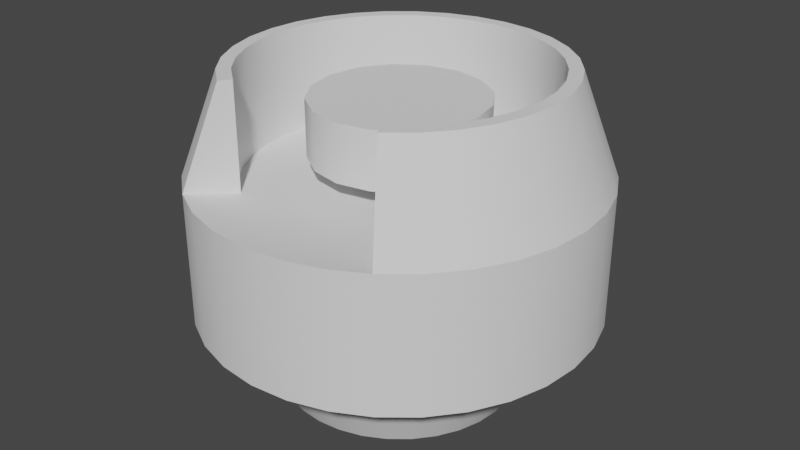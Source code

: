 # Source: flied_bot.blend  (saved by Blender 2.93.20; exported with 4.5.12 LTS)
import bpy
from mathutils import Matrix  # noqa: F401  (used for matrix-valued properties, if any)

bpy.ops.wm.read_factory_settings(use_empty=True)
scene = bpy.context.scene
scene.name = 'Scene'

# ---- collections
col_collection = bpy.data.collections.new('Collection'); scene.collection.children.link(col_collection)

# ---- node groups
ng_auto_smooth = bpy.data.node_groups.new('Auto Smooth', 'GeometryNodeTree')
_s = ng_auto_smooth.interface.new_socket(name='Geometry', in_out='OUTPUT', socket_type='NodeSocketGeometry')
_s = ng_auto_smooth.interface.new_socket(name='Geometry', in_out='INPUT', socket_type='NodeSocketGeometry')
_s = ng_auto_smooth.interface.new_socket(name='Angle', in_out='INPUT', socket_type='NodeSocketFloat')
_s.subtype = 'ANGLE'
_s.min_value = 0.0
_s.max_value = 3.142
ng_auto_smooth.is_modifier = True
_N = ng_auto_smooth.nodes; _L = ng_auto_smooth.links
n0 = _N.new('NodeGroupOutput'); n0.name = 'Group Output'; n0.location = (480, -100)
n1 = _N.new('NodeGroupInput'); n1.name = 'Group Input'; n1.location = (-420, -300)
n2 = _N.new('NodeGroupInput'); n2.name = 'Group Input.001'; n2.location = (-60, -100)
n3 = _N.new('GeometryNodeSetShadeSmooth'); n3.name = 'Set Shade Smooth'; n3.location = (120, -100)
n3.domain = 'EDGE'
n4 = _N.new('GeometryNodeSetShadeSmooth'); n4.name = 'Set Shade Smooth.001'; n4.location = (300, -100)
n5 = _N.new('GeometryNodeInputMeshEdgeAngle'); n5.name = 'Edge Angle'; n5.location = (-420, -220)
n6 = _N.new('GeometryNodeInputEdgeSmooth'); n6.name = 'Is Edge Smooth'; n6.location = (-60, -160)
n7 = _N.new('GeometryNodeInputShadeSmooth'); n7.name = 'Is Face Smooth'; n7.location = (-240, -340)
n8 = _N.new('FunctionNodeBooleanMath'); n8.name = 'Boolean Math'; n8.location = (-60, -220)
n9 = _N.new('FunctionNodeCompare'); n9.name = 'Compare'; n9.location = (-240, -180)
n9.operation = 'LESS_EQUAL'
_L.new(n5.outputs[0], n9.inputs[0])
_L.new(n4.outputs[0], n0.inputs[0])
_L.new(n1.outputs[1], n9.inputs[1])
_L.new(n9.outputs[0], n8.inputs[0])
_L.new(n7.outputs[0], n8.inputs[1])
_L.new(n2.outputs[0], n3.inputs[0])
_L.new(n6.outputs[0], n3.inputs[1])
_L.new(n3.outputs[0], n4.inputs[0])
_L.new(n8.outputs[0], n3.inputs[2])
n0.is_active_output = True

# ---- world
world_world = bpy.data.worlds.new('World'); scene.world = world_world
world_world.use_nodes = True; world_world.node_tree.nodes.clear()
_N = world_world.node_tree.nodes; _L = world_world.node_tree.links
n0 = _N.new('ShaderNodeOutputWorld'); n0.name = 'World Output'; n0.location = (300, 300)
n1 = _N.new('ShaderNodeBackground'); n1.name = 'Background'; n1.location = (10, 300)
n1.inputs[0].default_value = (0.05088, 0.05088, 0.05088, 1.0)
_L.new(n1.outputs[0], n0.inputs[0])
n0.is_active_output = True
world_world.color = (0.05088, 0.05088, 0.05088)
world_world.use_sun_shadow = False
world_world.sun_shadow_jitter_overblur = 0.0

# ---- meshes
me_cylinder = bpy.data.meshes.new('Cylinder')
me_cylinder.from_pydata([(1.711e-08, 0.25, -0.3095), (1.711e-08, 0.25, -0.1401), (0.04877, 0.2452, -0.3095), (0.04877, 0.2452, -0.1401), (0.09567, 0.231, -0.3095), (0.09567, 0.231, -0.1401), (0.1389, 0.2079, -0.3095), (0.1389, 0.2079, -0.1401), (0.1768, 0.1768, -0.3095), (0.1768, 0.1768, -0.1401), (0.2079, 0.1389, -0.3095), (0.2079, 0.1389, -0.1401), (0.231, 0.09567, -0.3095), (0.231, 0.09567, -0.1401), (0.2452, 0.04877, -0.3095), (0.2452, 0.04877, -0.1401), (0.25, -1.512e-08, -0.3095), (0.25, -1.512e-08, -0.1401), (0.2452, -0.04877, -0.3095), (0.2452, -0.04877, -0.1401), (0.231, -0.09567, -0.3095), (0.231, -0.09567, -0.1401), (0.2079, -0.1389, -0.3095), (0.2079, -0.1389, -0.1401), (0.1768, -0.1768, -0.3095), (0.1768, -0.1768, -0.1401), (0.1389, -0.2079, -0.3095), (0.1389, -0.2079, -0.1401), (0.09567, -0.231, -0.3095), (0.09567, -0.231, -0.1401), (0.04877, -0.2452, -0.3095), (0.04877, -0.2452, -0.1401), (-4.743e-09, -0.25, -0.3095), (-4.743e-09, -0.25, -0.1401), (-0.04877, -0.2452, -0.3095), (-0.04877, -0.2452, -0.1401), (-0.09567, -0.231, -0.3095), (-0.09567, -0.231, -0.1401), (-0.1389, -0.2079, -0.3095), (-0.1389, -0.2079, -0.1401), (-0.1768, -0.1768, -0.3095), (-0.1768, -0.1768, -0.1401), (-0.2079, -0.1389, -0.3095), (-0.2079, -0.1389, -0.1401), (-0.231, -0.09567, -0.3095), (-0.231, -0.09567, -0.1401), (-0.2452, -0.04877, -0.3095), (-0.2452, -0.04877, -0.1401), (-0.25, -1.21e-09, -0.3095), (-0.25, -1.21e-09, -0.1401), (-0.2452, 0.04877, -0.3095), (-0.2452, 0.04877, -0.1401), (-0.231, 0.09567, -0.3095), (-0.231, 0.09567, -0.1401), (-0.2079, 0.1389, -0.3095), (-0.2079, 0.1389, -0.1401), (-0.1768, 0.1768, -0.3095), (-0.1768, 0.1768, -0.1401), (-0.1389, 0.2079, -0.3095), (-0.1389, 0.2079, -0.1401), (-0.09567, 0.231, -0.3095), (-0.09567, 0.231, -0.1401), (-0.04877, 0.2452, -0.3095), (-0.04877, 0.2452, -0.1401), (0.0395, 0.1986, -0.0133), (1.798e-08, 0.2024, -0.0133), (0.07747, 0.187, -0.0133), (0.1125, 0.1683, -0.0133), (0.1432, 0.1432, -0.0133), (0.1683, 0.1125, -0.0133), (0.187, 0.07747, -0.0133), (0.1986, 0.0395, -0.0133), (0.2024, -1.543e-08, -0.0133), (0.1986, -0.0395, -0.0133), (0.187, -0.07747, -0.0133), (0.1683, -0.1125, -0.0133), (0.1432, -0.1432, -0.0133), (0.1125, -0.1683, -0.0133), (0.07747, -0.187, -0.0133), (-0.1125, -0.1683, -0.0133), (-0.1432, -0.1432, -0.0133), (-0.1683, -0.1125, -0.0133), (-0.187, -0.07747, -0.0133), (-0.1986, -0.0395, -0.0133), (-0.2024, -4.168e-09, -0.0133), (-0.1986, 0.0395, -0.0133), (-0.187, 0.07747, -0.0133), (-0.1683, 0.1125, -0.0133), (-0.1432, 0.1432, -0.0133), (-0.1125, 0.1683, -0.0133), (-0.07747, 0.187, -0.0133), (-0.03949, 0.1986, -0.0133), (0.0362, 0.182, -0.0133), (1.768e-08, 0.1856, -0.0133), (0.07101, 0.1714, -0.0133), (0.1031, 0.1543, -0.0133), (0.1312, 0.1312, -0.0133), (0.1543, 0.1031, -0.0133), (0.1714, 0.07101, -0.0133), (0.182, 0.0362, -0.0133), (0.1856, -1.546e-08, -0.0133), (0.182, -0.0362, -0.0133), (0.1714, -0.07101, -0.0133), (0.1543, -0.1031, -0.0133), (0.1312, -0.1312, -0.0133), (0.1031, -0.1543, -0.0133), (0.06368, -0.1537, -0.0133), (-0.1031, -0.1543, -0.0133), (-0.1312, -0.1312, -0.0133), (-0.1543, -0.1031, -0.0133), (-0.1714, -0.07101, -0.0133), (-0.182, -0.0362, -0.0133), (-0.1856, -5.134e-09, -0.0133), (-0.182, 0.0362, -0.0133), (-0.1714, 0.07101, -0.0133), (-0.1543, 0.1031, -0.0133), (-0.1312, 0.1312, -0.0133), (-0.1031, 0.1543, -0.0133), (-0.07101, 0.1714, -0.0133), (-0.0362, 0.182, -0.0133), (0.0362, 0.182, -0.1476), (1.768e-08, 0.1856, -0.1476), (0.07101, 0.1714, -0.1476), (0.1031, 0.1543, -0.1476), (0.1312, 0.1312, -0.1476), (0.1543, 0.1031, -0.1476), (0.1714, 0.07101, -0.1476), (0.182, 0.0362, -0.1476), (0.1856, -1.546e-08, -0.1476), (0.182, -0.0362, -0.1476), (0.1714, -0.07101, -0.1476), (0.1543, -0.1031, -0.1476), (0.1312, -0.1312, -0.1476), (0.1031, -0.1543, -0.1476), (0.07101, -0.1714, -0.1476), (0.0362, -0.182, -0.1476), (1.458e-09, -0.1856, -0.1476), (-0.0362, -0.182, -0.1476), (-0.07101, -0.1714, -0.1476), (-0.1031, -0.1543, -0.1476), (-0.1312, -0.1312, -0.1476), (-0.1543, -0.1031, -0.1476), (-0.1714, -0.07101, -0.1476), (-0.182, -0.0362, -0.1476), (-0.1856, -5.134e-09, -0.1476), (-0.182, 0.0362, -0.1476), (-0.1714, 0.07101, -0.1476), (-0.1543, 0.1031, -0.1476), (-0.1312, 0.1312, -0.1476), (-0.1031, 0.1543, -0.1476), (-0.07101, 0.1714, -0.1476), (-0.0362, 0.182, -0.1476), (1.307e-08, 0.1072, -0.1219), (1.307e-08, 0.1072, -0.05077), (0.04101, 0.09902, -0.1219), (0.04101, 0.09902, -0.05077), (0.07579, 0.07579, -0.1219), (0.07579, 0.07579, -0.05077), (0.09902, 0.04101, -0.1219), (0.09902, 0.04101, -0.05077), (0.1072, -1.303e-08, -0.1219), (0.1072, -1.303e-08, -0.05077), (0.09902, -0.04101, -0.1219), (0.09902, -0.04101, -0.05077), (0.07579, -0.07579, -0.1219), (0.07579, -0.07579, -0.05077), (0.04101, -0.09902, -0.1219), (0.04101, -0.09902, -0.05077), (3.703e-09, -0.1072, -0.1219), (3.703e-09, -0.1072, -0.05077), (-0.04101, -0.09902, -0.1219), (-0.04101, -0.09902, -0.05077), (-0.07579, -0.07579, -0.1219), (-0.07579, -0.07579, -0.05077), (-0.09902, -0.04101, -0.1219), (-0.09902, -0.04101, -0.05077), (-0.1072, -7.071e-09, -0.1219), (-0.1072, -7.071e-09, -0.05077), (-0.09902, 0.04101, -0.1219), (-0.09902, 0.04101, -0.05077), (-0.07579, 0.07579, -0.1219), (-0.07579, 0.07579, -0.05077), (-0.04101, 0.09902, -0.1219), (-0.04101, 0.09902, -0.05077), (1.527e-08, 0.2, -0.3095), (0.03902, 0.1962, -0.3095), (0.07654, 0.1848, -0.3095), (0.1111, 0.1663, -0.3095), (0.1414, 0.1414, -0.3095), (0.1663, 0.1111, -0.3095), (0.1848, 0.07654, -0.3095), (0.1962, 0.03902, -0.3095), (0.2, -1.545e-08, -0.3095), (0.1962, -0.03902, -0.3095), (0.1848, -0.07654, -0.3095), (0.1663, -0.1111, -0.3095), (0.1414, -0.1414, -0.3095), (0.1111, -0.1663, -0.3095), (0.07654, -0.1848, -0.3095), (0.03902, -0.1962, -0.3095), (-2.211e-09, -0.2, -0.3095), (-0.03902, -0.1962, -0.3095), (-0.07654, -0.1848, -0.3095), (-0.1111, -0.1663, -0.3095), (-0.1414, -0.1414, -0.3095), (-0.1663, -0.1111, -0.3095), (-0.1848, -0.07654, -0.3095), (-0.1962, -0.03902, -0.3095), (-0.2, -4.321e-09, -0.3095), (-0.1962, 0.03902, -0.3095), (-0.1848, 0.07654, -0.3095), (-0.1663, 0.1111, -0.3095), (-0.1414, 0.1414, -0.3095), (-0.1111, 0.1663, -0.3095), (-0.07654, 0.1848, -0.3095), (-0.03902, 0.1962, -0.3095), (1.109e-08, 0.149, -0.4157), (0.02907, 0.1461, -0.4157), (0.05702, 0.1377, -0.4157), (0.08278, 0.1239, -0.4157), (0.1054, 0.1054, -0.4157), (0.1239, 0.08278, -0.4157), (0.1377, 0.05702, -0.4157), (0.1461, 0.02907, -0.4157), (0.149, -1.365e-08, -0.4157), (0.1461, -0.02907, -0.4157), (0.1377, -0.05702, -0.4157), (0.1239, -0.08278, -0.4157), (0.1054, -0.1054, -0.4157), (0.08278, -0.1239, -0.4157), (0.05702, -0.1377, -0.4157), (0.02907, -0.1461, -0.4157), (-1.934e-09, -0.149, -0.4157), (-0.02907, -0.1461, -0.4157), (-0.05702, -0.1377, -0.4157), (-0.08278, -0.1239, -0.4157), (-0.1054, -0.1054, -0.4157), (-0.1239, -0.08278, -0.4157), (-0.1377, -0.05702, -0.4157), (-0.1461, -0.02907, -0.4157), (-0.149, -5.362e-09, -0.4157), (-0.1461, 0.02907, -0.4157), (-0.1377, 0.05702, -0.4157), (-0.1239, 0.08278, -0.4157), (-0.1054, 0.1054, -0.4157), (-0.08278, 0.1239, -0.4157), (-0.05702, 0.1377, -0.4157), (-0.02907, 0.1461, -0.4157)], [], [(0, 1, 3, 2), (2, 3, 5, 4), (4, 5, 7, 6), (6, 7, 9, 8), (8, 9, 11, 10), (10, 11, 13, 12), (12, 13, 15, 14), (14, 15, 17, 16), (16, 17, 19, 18), (18, 19, 21, 20), (20, 21, 23, 22), (22, 23, 25, 24), (24, 25, 27, 26), (26, 27, 29, 28), (28, 29, 31, 30), (30, 31, 33, 32), (32, 33, 35, 34), (34, 35, 37, 36), (36, 37, 39, 38), (38, 39, 41, 40), (40, 41, 43, 42), (42, 43, 45, 44), (44, 45, 47, 46), (46, 47, 49, 48), (48, 49, 51, 50), (50, 51, 53, 52), (52, 53, 55, 54), (54, 55, 57, 56), (56, 57, 59, 58), (58, 59, 61, 60), (21, 19, 73, 74), (60, 61, 63, 62), (62, 63, 1, 0), (24, 26, 197, 196), (70, 69, 97, 98), (37, 138, 139, 39), (57, 55, 87, 88), (13, 11, 69, 70), (33, 136, 137, 35), (49, 47, 83, 84), (5, 3, 64, 66), (23, 21, 74, 75), (41, 39, 79, 80), (59, 57, 88, 89), (15, 13, 70, 71), (51, 49, 84, 85), (7, 5, 66, 67), (25, 23, 75, 76), (43, 41, 80, 81), (61, 59, 89, 90), (17, 15, 71, 72), (53, 51, 85, 86), (9, 7, 67, 68), (27, 25, 76, 77), (45, 43, 81, 82), (63, 61, 90, 91), (19, 17, 72, 73), (55, 53, 86, 87), (11, 9, 68, 69), (27, 133, 134, 29), (47, 45, 82, 83), (3, 1, 65, 64), (1, 63, 91, 65), (101, 100, 128, 129), (80, 79, 107, 108), (71, 70, 98, 99), (81, 80, 108, 109), (72, 71, 99, 100), (82, 81, 109, 110), (73, 72, 100, 101), (83, 82, 110, 111), (74, 73, 101, 102), (84, 83, 111, 112), (75, 74, 102, 103), (85, 84, 112, 113), (76, 75, 103, 104), (86, 85, 113, 114), (76, 104, 105, 77), (87, 86, 114, 115), (77, 105, 133, 27), (64, 65, 93, 92), (88, 87, 115, 116), (35, 137, 138, 37), (66, 64, 92, 94), (89, 88, 116, 117), (67, 66, 94, 95), (90, 89, 117, 118), (68, 67, 95, 96), (91, 90, 118, 119), (69, 68, 96, 97), (65, 91, 119, 93), (79, 39, 139, 107), (120, 121, 151, 150, 149, 148, 147, 146, 145, 144, 143, 142, 141, 140, 139, 138, 137, 136, 135, 134, 133, 132, 131, 130, 129, 128, 127, 126, 125, 124, 123, 122), (111, 110, 142, 143), (102, 101, 129, 130), (112, 111, 143, 144), (103, 102, 130, 131), (113, 112, 144, 145), (104, 103, 131, 132), (114, 113, 145, 146), (105, 104, 132, 133), (115, 114, 146, 147), (29, 134, 135, 31), (92, 93, 121, 120), (116, 115, 147, 148), (31, 135, 136, 33), (94, 92, 120, 122), (117, 116, 148, 149), (95, 94, 122, 123), (118, 117, 149, 150), (96, 95, 123, 124), (119, 118, 150, 151), (97, 96, 124, 125), (93, 119, 151, 121), (98, 97, 125, 126), (108, 107, 139, 140), (99, 98, 126, 127), (109, 108, 140, 141), (100, 99, 127, 128), (110, 109, 141, 142), (152, 153, 155, 154), (154, 155, 157, 156), (156, 157, 159, 158), (158, 159, 161, 160), (160, 161, 163, 162), (162, 163, 165, 164), (164, 165, 167, 166), (166, 167, 169, 168), (168, 169, 171, 170), (170, 171, 173, 172), (172, 173, 175, 174), (174, 175, 177, 176), (176, 177, 179, 178), (178, 179, 181, 180), (155, 153, 183, 181, 179, 177, 175, 173, 171, 169, 167, 165, 163, 161, 159, 157), (180, 181, 183, 182), (182, 183, 153, 152), (152, 154, 156, 158, 160, 162, 164, 166, 168, 170, 172, 174, 176, 178, 180, 182), (200, 201, 233, 232), (42, 44, 206, 205), (60, 62, 215, 214), (16, 18, 193, 192), (34, 36, 202, 201), (52, 54, 211, 210), (8, 10, 189, 188), (26, 28, 198, 197), (44, 46, 207, 206), (0, 2, 185, 184), (62, 0, 184, 215), (18, 20, 194, 193), (36, 38, 203, 202), (54, 56, 212, 211), (10, 12, 190, 189), (28, 30, 199, 198), (46, 48, 208, 207), (2, 4, 186, 185), (20, 22, 195, 194), (38, 40, 204, 203), (56, 58, 213, 212), (12, 14, 191, 190), (30, 32, 200, 199), (48, 50, 209, 208), (4, 6, 187, 186), (22, 24, 196, 195), (40, 42, 205, 204), (58, 60, 214, 213), (14, 16, 192, 191), (32, 34, 201, 200), (50, 52, 210, 209), (6, 8, 188, 187), (216, 217, 218, 219, 220, 221, 222, 223, 224, 225, 226, 227, 228, 229, 230, 231, 232, 233, 234, 235, 236, 237, 238, 239, 240, 241, 242, 243, 244, 245, 246, 247), (187, 188, 220, 219), (214, 215, 247, 246), (201, 202, 234, 233), (188, 189, 221, 220), (215, 184, 216, 247), (202, 203, 235, 234), (189, 190, 222, 221), (203, 204, 236, 235), (190, 191, 223, 222), (204, 205, 237, 236), (191, 192, 224, 223), (205, 206, 238, 237), (192, 193, 225, 224), (206, 207, 239, 238), (193, 194, 226, 225), (207, 208, 240, 239), (194, 195, 227, 226), (208, 209, 241, 240), (195, 196, 228, 227), (209, 210, 242, 241), (196, 197, 229, 228), (210, 211, 243, 242), (197, 198, 230, 229), (184, 185, 217, 216), (211, 212, 244, 243), (198, 199, 231, 230), (185, 186, 218, 217), (212, 213, 245, 244), (199, 200, 232, 231), (186, 187, 219, 218), (213, 214, 246, 245)])
me_cylinder.polygons.foreach_set('use_smooth', [True] * 202)
_k = set([(1, 3), (1, 63), (3, 5), (5, 7), (7, 9), (9, 11), (11, 13), (13, 15), (15, 17), (17, 19), (19, 21), (21, 23), (23, 25), (25, 27), (27, 29), (29, 31), (31, 33), (33, 35), (35, 37), (37, 39), (39, 41), (41, 43), (43, 45), (45, 47), (47, 49), (49, 51), (51, 53), (53, 55), (55, 57), (57, 59), (59, 61), (61, 63), (152, 154), (152, 182), (153, 155), (153, 183), (154, 156), (155, 157), (156, 158), (157, 159), (158, 160), (159, 161), (160, 162), (161, 163), (162, 164), (163, 165), (164, 166), (165, 167), (166, 168), (167, 169), (168, 170), (169, 171), (170, 172), (171, 173), (172, 174), (173, 175), (174, 176), (175, 177), (176, 178), (177, 179), (178, 180), (179, 181), (180, 182), (181, 183)])
me_cylinder.attributes.new('sharp_edge', 'BOOLEAN', 'EDGE').data.foreach_set('value', [ (min(e.vertices), max(e.vertices)) in _k for e in me_cylinder.edges])
_uv = me_cylinder.uv_layers.new(name='UVMap')
_uv.uv.foreach_set('vector', [1.0, 0.5, 1.0, 1.0, 0.9688, 1.0, 0.9688, 0.5, 0.9688, 0.5, 0.9688, 1.0, 0.9375, 1.0, 0.9375, 0.5, 0.9375, 0.5, 0.9375, 1.0, 0.9062, 1.0, 0.9062, 0.5, 0.9062, 0.5, 0.9062, 1.0, 0.875, 1.0, 0.875, 0.5, 0.875, 0.5, 0.875, 1.0, 0.8438, 1.0, 0.8438, 0.5, 0.8438, 0.5, 0.8438, 1.0, 0.8125, 1.0, 0.8125, 0.5, 0.8125, 0.5, 0.8125, 1.0, 0.7812, 1.0, 0.7812, 0.5, 0.7812, 0.5, 0.7812, 1.0, 0.75, 1.0, 0.75, 0.5, 0.75, 0.5, 0.75, 1.0, 0.7188, 1.0, 0.7188, 0.5, 0.7188, 0.5, 0.7188, 1.0, 0.6875, 1.0, 0.6875, 0.5, 0.6875, 0.5, 0.6875, 1.0, 0.6562, 1.0, 0.6562, 0.5, 0.6562, 0.5, 0.6562, 1.0, 0.625, 1.0, 0.625, 0.5, 0.625, 0.5, 0.625, 1.0, 0.5938, 1.0, 0.5938, 0.5, 0.5938, 0.5, 0.5938, 1.0, 0.5625, 1.0, 0.5625, 0.5, 0.5625, 0.5, 0.5625, 1.0, 0.5312, 1.0, 0.5312, 0.5, 0.5312, 0.5, 0.5312, 1.0, 0.5, 1.0, 0.5, 0.5, 0.5, 0.5, 0.5, 1.0, 0.4688, 1.0, 0.4688, 0.5, 0.4688, 0.5, 0.4688, 1.0, 0.4375, 1.0, 0.4375, 0.5, 0.4375, 0.5, 0.4375, 1.0, 0.4062, 1.0, 0.4062, 0.5, 0.4062, 0.5, 0.4062, 1.0, 0.375, 1.0, 0.375, 0.5, 0.375, 0.5, 0.375, 1.0, 0.3438, 1.0, 0.3438, 0.5, 0.3438, 0.5, 0.3438, 1.0, 0.3125, 1.0, 0.3125, 0.5, 0.3125, 0.5, 0.3125, 1.0, 0.2812, 1.0, 0.2812, 0.5, 0.2812, 0.5, 0.2812, 1.0, 0.25, 1.0, 0.25, 0.5, 0.25, 0.5, 0.25, 1.0, 0.2188, 1.0, 0.2188, 0.5, 0.2188, 0.5, 0.2188, 1.0, 0.1875, 1.0, 0.1875, 0.5, 0.1875, 0.5, 0.1875, 1.0, 0.1562, 1.0, 0.1562, 0.5, 0.1562, 0.5, 0.1562, 1.0, 0.125, 1.0, 0.125, 0.5, 0.125, 0.5, 0.125, 1.0, 0.09375, 1.0, 0.09375, 0.5, 0.09375, 0.5, 0.09375, 1.0, 0.0625, 1.0, 0.0625, 0.5, 0.6875, 1.0, 0.7188, 1.0, 0.7188, 1.0, 0.6875, 1.0, 0.0625, 0.5, 0.0625, 1.0, 0.03125, 1.0, 0.03125, 0.5, 0.03125, 0.5, 0.03125, 1.0, 0.0, 1.0, 0.0, 0.5, 0.625, 0.5, 0.5938, 0.5, 0.5938, 0.5, 0.625, 0.5, 0.8125, 1.0, 0.8438, 1.0, 0.8438, 1.0, 0.8125, 1.0, 0.4375, 1.0, 0.1582, 0.02827, 0.1167, 0.05045, 0.4062, 1.0, 0.125, 1.0, 0.1562, 1.0, 0.1562, 1.0, 0.125, 1.0, 0.8125, 1.0, 0.8438, 1.0, 0.8438, 1.0, 0.8125, 1.0, 0.5, 1.0, 0.25, 0.01, 0.2032, 0.01461, 0.4688, 1.0, 0.25, 1.0, 0.2812, 1.0, 0.2812, 1.0, 0.25, 1.0, 0.9375, 1.0, 0.9688, 1.0, 0.9688, 1.0, 0.9375, 1.0, 0.6562, 1.0, 0.6875, 1.0, 0.6875, 1.0, 0.6562, 1.0, 0.375, 1.0, 0.4062, 1.0, 0.4062, 1.0, 0.375, 1.0, 0.09375, 1.0, 0.125, 1.0, 0.125, 1.0, 0.09375, 1.0, 0.7812, 1.0, 0.8125, 1.0, 0.8125, 1.0, 0.7812, 1.0, 0.2188, 1.0, 0.25, 1.0, 0.25, 1.0, 0.2188, 1.0, 0.9062, 1.0, 0.9375, 1.0, 0.9375, 1.0, 0.9062, 1.0, 0.625, 1.0, 0.6562, 1.0, 0.6562, 1.0, 0.625, 1.0, 0.3438, 1.0, 0.375, 1.0, 0.375, 1.0, 0.3438, 1.0, 0.0625, 1.0, 0.09375, 1.0, 0.09375, 1.0, 0.0625, 1.0, 0.75, 1.0, 0.7812, 1.0, 0.7812, 1.0, 0.75, 1.0, 0.1875, 1.0, 0.2188, 1.0, 0.2188, 1.0, 0.1875, 1.0, 0.875, 1.0, 0.9062, 1.0, 0.9062, 1.0, 0.875, 1.0, 0.5938, 1.0, 0.625, 1.0, 0.625, 1.0, 0.5938, 1.0, 0.3125, 1.0, 0.3438, 1.0, 0.3438, 1.0, 0.3125, 1.0, 0.03125, 1.0, 0.0625, 1.0, 0.0625, 1.0, 0.03125, 1.0, 0.7188, 1.0, 0.75, 1.0, 0.75, 1.0, 0.7188, 1.0, 0.1562, 1.0, 0.1875, 1.0, 0.1875, 1.0, 0.1562, 1.0, 0.8438, 1.0, 0.875, 1.0, 0.875, 1.0, 0.8438, 1.0, 0.5938, 1.0, 0.5938, 1.0, 0.3418, 0.02827, 0.5625, 1.0, 0.2812, 1.0, 0.3125, 1.0, 0.3125, 1.0, 0.2812, 1.0, 0.9688, 1.0, 1.0, 1.0, 1.0, 1.0, 0.9688, 1.0, 0.0, 1.0, 0.03125, 1.0, 0.03125, 1.0, 0.0, 1.0, 0.7188, 1.0, 0.75, 1.0, 0.75, 1.0, 0.7188, 1.0, 0.375, 1.0, 0.4062, 1.0, 0.4062, 1.0, 0.375, 1.0, 0.7812, 1.0, 0.8125, 1.0, 0.8125, 1.0, 0.7812, 1.0, 0.3438, 1.0, 0.375, 1.0, 0.375, 1.0, 0.3438, 1.0, 0.75, 1.0, 0.7812, 1.0, 0.7812, 1.0, 0.75, 1.0, 0.3125, 1.0, 0.3438, 1.0, 0.3438, 1.0, 0.3125, 1.0, 0.7188, 1.0, 0.75, 1.0, 0.75, 1.0, 0.7188, 1.0, 0.2812, 1.0, 0.3125, 1.0, 0.3125, 1.0, 0.2812, 1.0, 0.6875, 1.0, 0.7188, 1.0, 0.7188, 1.0, 0.6875, 1.0, 0.25, 1.0, 0.2812, 1.0, 0.2812, 1.0, 0.25, 1.0, 0.6562, 1.0, 0.6875, 1.0, 0.6875, 1.0, 0.6562, 1.0, 0.2188, 1.0, 0.25, 1.0, 0.25, 1.0, 0.2188, 1.0, 0.625, 1.0, 0.6562, 1.0, 0.6562, 1.0, 0.625, 1.0, 0.1875, 1.0, 0.2188, 1.0, 0.2188, 1.0, 0.1875, 1.0, 0.625, 1.0, 0.625, 1.0, 0.5938, 1.0, 0.5938, 1.0, 0.1562, 1.0, 0.1875, 1.0, 0.1875, 1.0, 0.1562, 1.0, 0.5938, 1.0, 0.5938, 1.0, 0.5938, 1.0, 0.5938, 1.0, 0.9688, 1.0, 1.0, 1.0, 1.0, 1.0, 0.9688, 1.0, 0.125, 1.0, 0.1562, 1.0, 0.1562, 1.0, 0.125, 1.0, 0.4688, 1.0, 0.2032, 0.01461, 0.1582, 0.02827, 0.4375, 1.0, 0.9375, 1.0, 0.9688, 1.0, 0.9688, 1.0, 0.9375, 1.0, 0.09375, 1.0, 0.125, 1.0, 0.125, 1.0, 0.09375, 1.0, 0.9062, 1.0, 0.9375, 1.0, 0.9375, 1.0, 0.9062, 1.0, 0.0625, 1.0, 0.09375, 1.0, 0.09375, 1.0, 0.0625, 1.0, 0.875, 1.0, 0.9062, 1.0, 0.9062, 1.0, 0.875, 1.0, 0.03125, 1.0, 0.0625, 1.0, 0.0625, 1.0, 0.03125, 1.0, 0.8438, 1.0, 0.875, 1.0, 0.875, 1.0, 0.8438, 1.0, 0.0, 1.0, 0.03125, 1.0, 0.03125, 1.0, 0.0, 1.0, 0.4062, 1.0, 0.4062, 1.0, 0.4062, 1.0, 0.4062, 1.0, 0.2968, 0.4854, 0.25, 0.49, 0.2032, 0.4854, 0.1582, 0.4717, 0.1167, 0.4496, 0.08029, 0.4197, 0.05045, 0.3833, 0.02827, 0.3418, 0.01461, 0.2968, 0.01, 0.25, 0.01461, 0.2032, 0.02827, 0.1582, 0.05045, 0.1167, 0.08029, 0.08029, 0.1167, 0.05045, 0.1582, 0.02827, 0.2032, 0.01461, 0.25, 0.01, 0.2968, 0.01461, 0.3418, 0.02827, 0.3833, 0.05045, 0.4197, 0.08029, 0.4496, 0.1167, 0.4717, 0.1582, 0.4854, 0.2032, 0.49, 0.25, 0.4854, 0.2968, 0.4717, 0.3418, 0.4496, 0.3833, 0.4197, 0.4197, 0.3833, 0.4496, 0.3418, 0.4717, 0.2812, 1.0, 0.3125, 1.0, 0.3125, 1.0, 0.2812, 1.0, 0.6875, 1.0, 0.7188, 1.0, 0.7188, 1.0, 0.6875, 1.0, 0.25, 1.0, 0.2812, 1.0, 0.2812, 1.0, 0.25, 1.0, 0.6562, 1.0, 0.6875, 1.0, 0.6875, 1.0, 0.6562, 1.0, 0.2188, 1.0, 0.25, 1.0, 0.25, 1.0, 0.2188, 1.0, 0.625, 1.0, 0.6562, 1.0, 0.6562, 1.0, 0.625, 1.0, 0.1875, 1.0, 0.2188, 1.0, 0.2188, 1.0, 0.1875, 1.0, 0.5938, 1.0, 0.625, 1.0, 0.625, 1.0, 0.5938, 1.0, 0.1562, 1.0, 0.1875, 1.0, 0.1875, 1.0, 0.1562, 1.0, 0.5625, 1.0, 0.3418, 0.02827, 0.2968, 0.01461, 0.5312, 1.0, 0.9688, 1.0, 1.0, 1.0, 1.0, 1.0, 0.9688, 1.0, 0.125, 1.0, 0.1562, 1.0, 0.1562, 1.0, 0.125, 1.0, 0.5312, 1.0, 0.2968, 0.01461, 0.25, 0.01, 0.5, 1.0, 0.9375, 1.0, 0.9688, 1.0, 0.9688, 1.0, 0.9375, 1.0, 0.09375, 1.0, 0.125, 1.0, 0.125, 1.0, 0.09375, 1.0, 0.9062, 1.0, 0.9375, 1.0, 0.9375, 1.0, 0.9062, 1.0, 0.0625, 1.0, 0.09375, 1.0, 0.09375, 1.0, 0.0625, 1.0, 0.875, 1.0, 0.9062, 1.0, 0.9062, 1.0, 0.875, 1.0, 0.03125, 1.0, 0.0625, 1.0, 0.0625, 1.0, 0.03125, 1.0, 0.8438, 1.0, 0.875, 1.0, 0.875, 1.0, 0.8438, 1.0, 0.0, 1.0, 0.03125, 1.0, 0.03125, 1.0, 0.0, 1.0, 0.8125, 1.0, 0.8438, 1.0, 0.8438, 1.0, 0.8125, 1.0, 0.375, 1.0, 0.4062, 1.0, 0.4062, 1.0, 0.375, 1.0, 0.7812, 1.0, 0.8125, 1.0, 0.8125, 1.0, 0.7812, 1.0, 0.3438, 1.0, 0.375, 1.0, 0.375, 1.0, 0.3438, 1.0, 0.75, 1.0, 0.7812, 1.0, 0.7812, 1.0, 0.75, 1.0, 0.3125, 1.0, 0.3438, 1.0, 0.3438, 1.0, 0.3125, 1.0, 1.0, 0.5, 1.0, 1.0, 0.9375, 1.0, 0.9375, 0.5, 0.9375, 0.5, 0.9375, 1.0, 0.875, 1.0, 0.875, 0.5, 0.875, 0.5, 0.875, 1.0, 0.8125, 1.0, 0.8125, 0.5, 0.8125, 0.5, 0.8125, 1.0, 0.75, 1.0, 0.75, 0.5, 0.75, 0.5, 0.75, 1.0, 0.6875, 1.0, 0.6875, 0.5, 0.6875, 0.5, 0.6875, 1.0, 0.625, 1.0, 0.625, 0.5, 0.625, 0.5, 0.625, 1.0, 0.5625, 1.0, 0.5625, 0.5, 0.5625, 0.5, 0.5625, 1.0, 0.5, 1.0, 0.5, 0.5, 0.5, 0.5, 0.5, 1.0, 0.4375, 1.0, 0.4375, 0.5, 0.4375, 0.5, 0.4375, 1.0, 0.375, 1.0, 0.375, 0.5, 0.375, 0.5, 0.375, 1.0, 0.3125, 1.0, 0.3125, 0.5, 0.3125, 0.5, 0.3125, 1.0, 0.25, 1.0, 0.25, 0.5, 0.25, 0.5, 0.25, 1.0, 0.1875, 1.0, 0.1875, 0.5, 0.1875, 0.5, 0.1875, 1.0, 0.125, 1.0, 0.125, 0.5, 0.3418, 0.4717, 0.25, 0.49, 0.1582, 0.4717, 0.08029, 0.4197, 0.02827, 0.3418, 0.01, 0.25, 0.02827, 0.1582, 0.08029, 0.08029, 0.1582, 0.02827, 0.25, 0.01, 0.3418, 0.02827, 0.4197, 0.08029, 0.4717, 0.1582, 0.49, 0.25, 0.4717, 0.3418, 0.4197, 0.4197, 0.125, 0.5, 0.125, 1.0, 0.0625, 1.0, 0.0625, 0.5, 0.0625, 0.5, 0.0625, 1.0, 0.0, 1.0, 0.0, 0.5, 0.75, 0.49, 0.8418, 0.4717, 0.9197, 0.4197, 0.9717, 0.3418, 0.99, 0.25, 0.9717, 0.1582, 0.9197, 0.08029, 0.8418, 0.02827, 0.75, 0.01, 0.6582, 0.02827, 0.5803, 0.08029, 0.5283, 0.1582, 0.51, 0.25, 0.5283, 0.3418, 0.5803, 0.4197, 0.6582, 0.4717, 0.5, 0.5, 0.4688, 0.5, 0.4688, 0.5, 0.5, 0.5, 0.3438, 0.5, 0.3125, 0.5, 0.3125, 0.5, 0.3438, 0.5, 0.0625, 0.5, 0.03125, 0.5, 0.03125, 0.5, 0.0625, 0.5, 0.75, 0.5, 0.7188, 0.5, 0.7188, 0.5, 0.75, 0.5, 0.4688, 0.5, 0.4375, 0.5, 0.4375, 0.5, 0.4688, 0.5, 0.1875, 0.5, 0.1562, 0.5, 0.1562, 0.5, 0.1875, 0.5, 0.875, 0.5, 0.8438, 0.5, 0.8438, 0.5, 0.875, 0.5, 0.5938, 0.5, 0.5625, 0.5, 0.5625, 0.5, 0.5938, 0.5, 0.3125, 0.5, 0.2812, 0.5, 0.2812, 0.5, 0.3125, 0.5, 1.0, 0.5, 0.9688, 0.5, 0.9688, 0.5, 1.0, 0.5, 0.03125, 0.5, 0.0, 0.5, 0.0, 0.5, 0.03125, 0.5, 0.7188, 0.5, 0.6875, 0.5, 0.6875, 0.5, 0.7188, 0.5, 0.4375, 0.5, 0.4062, 0.5, 0.4062, 0.5, 0.4375, 0.5, 0.1562, 0.5, 0.125, 0.5, 0.125, 0.5, 0.1562, 0.5, 0.8438, 0.5, 0.8125, 0.5, 0.8125, 0.5, 0.8438, 0.5, 0.5625, 0.5, 0.5312, 0.5, 0.5312, 0.5, 0.5625, 0.5, 0.2812, 0.5, 0.25, 0.5, 0.25, 0.5, 0.2812, 0.5, 0.9688, 0.5, 0.9375, 0.5, 0.9375, 0.5, 0.9688, 0.5, 0.6875, 0.5, 0.6562, 0.5, 0.6562, 0.5, 0.6875, 0.5, 0.4062, 0.5, 0.375, 0.5, 0.375, 0.5, 0.4062, 0.5, 0.125, 0.5, 0.09375, 0.5, 0.09375, 0.5, 0.125, 0.5, 0.8125, 0.5, 0.7812, 0.5, 0.7812, 0.5, 0.8125, 0.5, 0.5312, 0.5, 0.5, 0.5, 0.5, 0.5, 0.5312, 0.5, 0.25, 0.5, 0.2188, 0.5, 0.2188, 0.5, 0.25, 0.5, 0.9375, 0.5, 0.9062, 0.5, 0.9062, 0.5, 0.9375, 0.5, 0.6562, 0.5, 0.625, 0.5, 0.625, 0.5, 0.6562, 0.5, 0.375, 0.5, 0.3438, 0.5, 0.3438, 0.5, 0.375, 0.5, 0.09375, 0.5, 0.0625, 0.5, 0.0625, 0.5, 0.09375, 0.5, 0.7812, 0.5, 0.75, 0.5, 0.75, 0.5, 0.7812, 0.5, 0.5, 0.5, 0.4688, 0.5, 0.4688, 0.5, 0.5, 0.5, 0.2188, 0.5, 0.1875, 0.5, 0.1875, 0.5, 0.2188, 0.5, 0.9062, 0.5, 0.875, 0.5, 0.875, 0.5, 0.9062, 0.5, 0.75, 0.49, 0.7968, 0.4854, 0.8418, 0.4717, 0.8833, 0.4496, 0.9197, 0.4197, 0.9496, 0.3833, 0.9717, 0.3418, 0.9854, 0.2968, 0.99, 0.25, 0.9854, 0.2032, 0.9717, 0.1582, 0.9496, 0.1167, 0.9197, 0.08029, 0.8833, 0.05045, 0.8418, 0.02827, 0.7968, 0.01461, 0.75, 0.01, 0.7032, 0.01461, 0.6582, 0.02827, 0.6167, 0.05045, 0.5803, 0.08029, 0.5504, 0.1167, 0.5283, 0.1582, 0.5146, 0.2032, 0.51, 0.25, 0.5146, 0.2968, 0.5283, 0.3418, 0.5504, 0.3833, 0.5803, 0.4197, 0.6167, 0.4496, 0.6582, 0.4717, 0.7032, 0.4854, 0.9062, 0.5, 0.875, 0.5, 0.875, 0.5, 0.9062, 0.5, 0.0625, 0.5, 0.03125, 0.5, 0.03125, 0.5, 0.0625, 0.5, 0.4688, 0.5, 0.4375, 0.5, 0.4375, 0.5, 0.4688, 0.5, 0.875, 0.5, 0.8438, 0.5, 0.8438, 0.5, 0.875, 0.5, 0.03125, 0.5, 0.0, 0.5, 0.0, 0.5, 0.03125, 0.5, 0.4375, 0.5, 0.4062, 0.5, 0.4062, 0.5, 0.4375, 0.5, 0.8438, 0.5, 0.8125, 0.5, 0.8125, 0.5, 0.8438, 0.5, 0.4062, 0.5, 0.375, 0.5, 0.375, 0.5, 0.4062, 0.5, 0.8125, 0.5, 0.7812, 0.5, 0.7812, 0.5, 0.8125, 0.5, 0.375, 0.5, 0.3438, 0.5, 0.3438, 0.5, 0.375, 0.5, 0.7812, 0.5, 0.75, 0.5, 0.75, 0.5, 0.7812, 0.5, 0.3438, 0.5, 0.3125, 0.5, 0.3125, 0.5, 0.3438, 0.5, 0.75, 0.5, 0.7188, 0.5, 0.7188, 0.5, 0.75, 0.5, 0.3125, 0.5, 0.2812, 0.5, 0.2812, 0.5, 0.3125, 0.5, 0.7188, 0.5, 0.6875, 0.5, 0.6875, 0.5, 0.7188, 0.5, 0.2812, 0.5, 0.25, 0.5, 0.25, 0.5, 0.2812, 0.5, 0.6875, 0.5, 0.6562, 0.5, 0.6562, 0.5, 0.6875, 0.5, 0.25, 0.5, 0.2188, 0.5, 0.2188, 0.5, 0.25, 0.5, 0.6562, 0.5, 0.625, 0.5, 0.625, 0.5, 0.6562, 0.5, 0.2188, 0.5, 0.1875, 0.5, 0.1875, 0.5, 0.2188, 0.5, 0.625, 0.5, 0.5938, 0.5, 0.5938, 0.5, 0.625, 0.5, 0.1875, 0.5, 0.1562, 0.5, 0.1562, 0.5, 0.1875, 0.5, 0.5938, 0.5, 0.5625, 0.5, 0.5625, 0.5, 0.5938, 0.5, 1.0, 0.5, 0.9688, 0.5, 0.9688, 0.5, 1.0, 0.5, 0.1562, 0.5, 0.125, 0.5, 0.125, 0.5, 0.1562, 0.5, 0.5625, 0.5, 0.5312, 0.5, 0.5312, 0.5, 0.5625, 0.5, 0.9688, 0.5, 0.9375, 0.5, 0.9375, 0.5, 0.9688, 0.5, 0.125, 0.5, 0.09375, 0.5, 0.09375, 0.5, 0.125, 0.5, 0.5312, 0.5, 0.5, 0.5, 0.5, 0.5, 0.5312, 0.5, 0.9375, 0.5, 0.9062, 0.5, 0.9062, 0.5, 0.9375, 0.5, 0.09375, 0.5, 0.0625, 0.5, 0.0625, 0.5, 0.09375, 0.5])
me_cylinder.use_remesh_fix_poles = True
me_cylinder.use_remesh_preserve_attributes = False
me_cylinder.update()

# ---- objects
ob_cylinder = bpy.data.objects.new('Cylinder', me_cylinder)

# ---- transforms, parenting, visibility, modifiers, constraints
ob_cylinder.location = (0.0, 0.0, 0.5)
_m = ob_cylinder.modifiers.new('Auto Smooth', 'NODES')
_m.node_group = ng_auto_smooth
_gi = [s.identifier for s in ng_auto_smooth.interface.items_tree if s.item_type == 'SOCKET' and s.in_out == 'INPUT']
_m[_gi[1]] = 0.5236  # Angle

# ---- collection membership
col_collection.objects.link(ob_cylinder)

# ---- scene / render settings (as saved in the file)
scene.frame_start = 1; scene.frame_end = 250; scene.frame_set(1)
scene.render.engine = 'BLENDER_EEVEE_NEXT'
scene.cycles.use_denoising = False
scene.cycles.samples = 128
scene.cycles.sampling_pattern = 'TABULATED_SOBOL'
scene.cycles.use_adaptive_sampling = False
scene.cycles.use_light_tree = False
scene.view_settings.view_transform = 'Filmic'
scene.unit_settings.scale_length = 2.0
bpy.context.view_layer.update()

# ---- added for rendering (the .blend has no active camera and no usable light): camera, sun
cam_auto = bpy.data.cameras.new('AutoCamera')
cam_auto.lens = 50.0
cam_auto.sensor_width = 36.0
cam_auto.clip_end = 1000.0
ob_auto_camera = bpy.data.objects.new('AutoCamera', cam_auto)
scene.collection.objects.link(ob_auto_camera)
ob_auto_camera.location = (0.752773, -0.903328, 0.887695)
ob_auto_camera.rotation_euler = (1.09748, -7.21219e-08, 0.694738)
scene.camera = ob_auto_camera
light_auto_sun = bpy.data.lights.new('AutoSun', 'SUN')
light_auto_sun.energy = 3.0
light_auto_sun.angle = 0.0523599
ob_auto_sun = bpy.data.objects.new('AutoSun', light_auto_sun)
scene.collection.objects.link(ob_auto_sun)
ob_auto_sun.rotation_euler = (0.872665, 0.174533, 0.523599)
bpy.context.view_layer.update()
